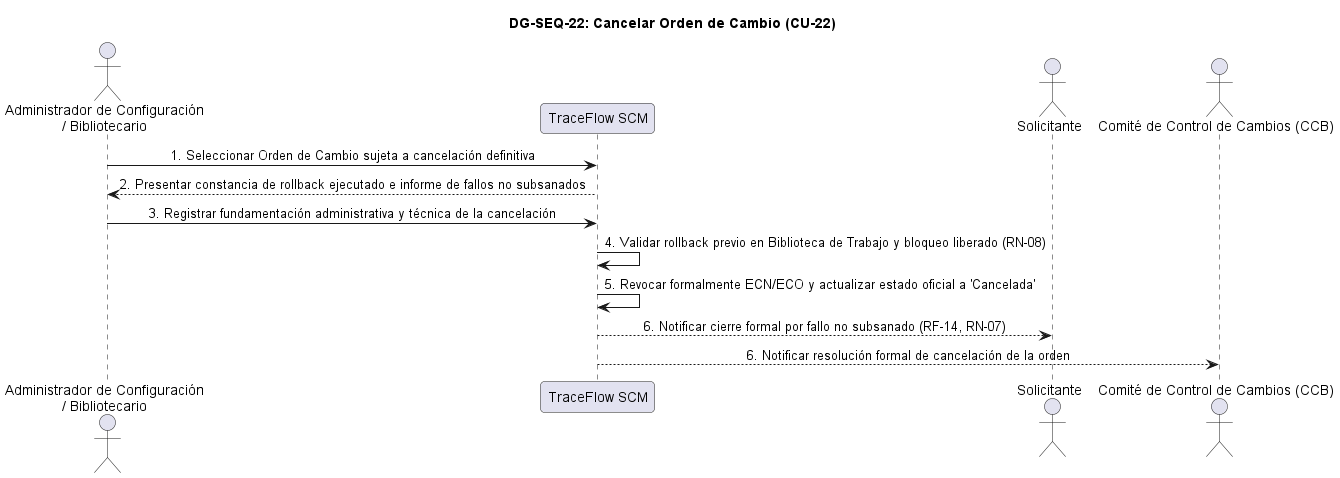

The diagram above was rendered by PlantUML. Its source (embedded in the PNG):
@startuml DG-SEQ-22
skinparam shadowing false
skinparam roundcorner 8
skinparam defaultFontName Arial
skinparam sequenceMessageAlign center

title <b>DG-SEQ-22: Cancelar Orden de Cambio (CU-22)</b>

actor "Administrador de Configuración\n/ Bibliotecario" as Admin
participant "TraceFlow SCM" as Sistema
actor "Solicitante" as Solicitante
actor "Comité de Control de Cambios (CCB)" as CCB

Admin -> Sistema: 1. Seleccionar Orden de Cambio sujeta a cancelación definitiva
Sistema --> Admin: 2. Presentar constancia de rollback ejecutado e informe de fallos no subsanados
Admin -> Sistema: 3. Registrar fundamentación administrativa y técnica de la cancelación
Sistema -> Sistema: 4. Validar rollback previo en Biblioteca de Trabajo y bloqueo liberado (RN-08)
Sistema -> Sistema: 5. Revocar formalmente ECN/ECO y actualizar estado oficial a 'Cancelada'
Sistema --> Solicitante: 6. Notificar cierre formal por fallo no subsanado (RF-14, RN-07)
Sistema --> CCB: 6. Notificar resolución formal de cancelación de la orden

@enduml